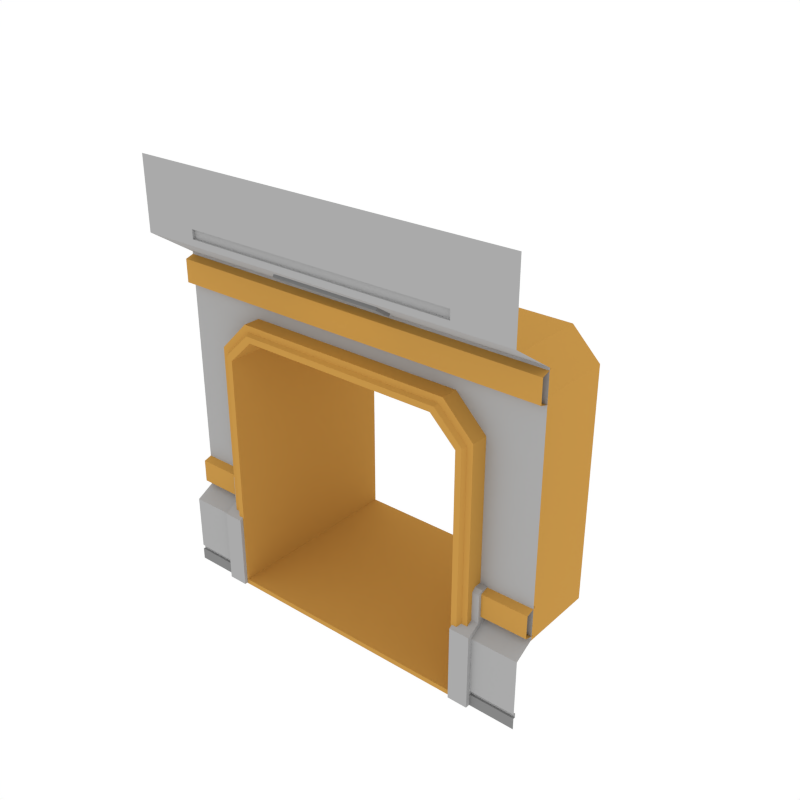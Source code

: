 # Source: DoorDoubleLong_Wall_SideA.blend  (saved by Blender 2.79.0; exported with 4.5.12 LTS)
import bpy
from mathutils import Matrix  # noqa: F401  (used for matrix-valued properties, if any)

bpy.ops.wm.read_factory_settings(use_empty=True)
scene = bpy.context.scene
scene.name = 'Scene'

# ---- collections
col_collection_1 = bpy.data.collections.new('Collection 1'); scene.collection.children.link(col_collection_1)

# ---- materials (node trees are filled in below, after node groups)
mat_main = bpy.data.materials.new('Main')
mat_main.alpha_threshold = 0.0
mat_main.diffuse_color = (0.402, 0.402, 0.402, 1.0)
mat_main.roughness = 0.5
mat_accent = bpy.data.materials.new('Accent')
mat_accent.alpha_threshold = 0.0
mat_accent.diffuse_color = (0.5596, 0.2977, 0.06679, 1.0)
mat_accent.roughness = 0.5
mat_light = bpy.data.materials.new('Light')
mat_light.alpha_threshold = 0.0
mat_light.diffuse_color = (0.4869, 0.4869, 0.4869, 1.0)
mat_light.roughness = 0.5
mat_darkgrey = bpy.data.materials.new('DarkGrey')
mat_darkgrey.alpha_threshold = 0.0
mat_darkgrey.diffuse_color = (0.2395, 0.2395, 0.2395, 1.0)
mat_darkgrey.roughness = 0.5

# ---- node groups
ng_auto_smooth = bpy.data.node_groups.new('Auto Smooth', 'GeometryNodeTree')
_s = ng_auto_smooth.interface.new_socket(name='Geometry', in_out='OUTPUT', socket_type='NodeSocketGeometry')
_s = ng_auto_smooth.interface.new_socket(name='Geometry', in_out='INPUT', socket_type='NodeSocketGeometry')
_s = ng_auto_smooth.interface.new_socket(name='Angle', in_out='INPUT', socket_type='NodeSocketFloat')
_s.subtype = 'ANGLE'
_s.min_value = 0.0
_s.max_value = 3.142
ng_auto_smooth.is_modifier = True
_N = ng_auto_smooth.nodes; _L = ng_auto_smooth.links
n0 = _N.new('NodeGroupOutput'); n0.name = 'Group Output'; n0.location = (480, -100)
n1 = _N.new('NodeGroupInput'); n1.name = 'Group Input'; n1.location = (-420, -300)
n2 = _N.new('NodeGroupInput'); n2.name = 'Group Input.001'; n2.location = (-60, -100)
n3 = _N.new('GeometryNodeSetShadeSmooth'); n3.name = 'Set Shade Smooth'; n3.location = (120, -100)
n3.domain = 'EDGE'
n4 = _N.new('GeometryNodeSetShadeSmooth'); n4.name = 'Set Shade Smooth.001'; n4.location = (300, -100)
n5 = _N.new('GeometryNodeInputMeshEdgeAngle'); n5.name = 'Edge Angle'; n5.location = (-420, -220)
n6 = _N.new('GeometryNodeInputEdgeSmooth'); n6.name = 'Is Edge Smooth'; n6.location = (-60, -160)
n7 = _N.new('GeometryNodeInputShadeSmooth'); n7.name = 'Is Face Smooth'; n7.location = (-240, -340)
n8 = _N.new('FunctionNodeBooleanMath'); n8.name = 'Boolean Math'; n8.location = (-60, -220)
n9 = _N.new('FunctionNodeCompare'); n9.name = 'Compare'; n9.location = (-240, -180)
n9.operation = 'LESS_EQUAL'
_L.new(n5.outputs[0], n9.inputs[0])
_L.new(n4.outputs[0], n0.inputs[0])
_L.new(n1.outputs[1], n9.inputs[1])
_L.new(n9.outputs[0], n8.inputs[0])
_L.new(n7.outputs[0], n8.inputs[1])
_L.new(n2.outputs[0], n3.inputs[0])
_L.new(n6.outputs[0], n3.inputs[1])
_L.new(n3.outputs[0], n4.inputs[0])
_L.new(n8.outputs[0], n3.inputs[2])
n0.is_active_output = True

# ---- material node trees
mat_light.use_nodes = True; mat_light.node_tree.nodes.clear()
_N = mat_light.node_tree.nodes; _L = mat_light.node_tree.links
n0 = _N.new('ShaderNodeOutputMaterial'); n0.name = 'Material Output'; n0.location = (300, 300)
n1 = _N.new('ShaderNodeEmission'); n1.name = 'Emission'; n1.location = (10, 300)
n1.inputs[0].default_value = (1.0, 0.812, 0.3343, 1.0)
n1.inputs[1].default_value = 3.1
_L.new(n1.outputs[0], n0.inputs[0])
n0.is_active_output = True

# ---- world
world_world = bpy.data.worlds.new('World'); scene.world = world_world
world_world.color = (1.0, 1.0, 1.0)
world_world.use_sun_shadow = False
world_world.sun_shadow_jitter_overblur = 0.0
world_world.cycles.sampling_method = 'NONE'
world_world.cycles.sample_map_resolution = 256

# ---- meshes
me_plane_312 = bpy.data.meshes.new('Plane.312')
me_plane_312.from_pydata([(-1.527, -0.04557, 5.221e-05), (-1.321, -0.04557, 5.221e-05), (-1.527, 0.2751, 5.221e-05), (-1.527, 0.2751, 0.8754), (-1.321, 0.2751, 5.221e-05), (-1.321, 0.2751, 0.8754), (-1.527, -0.04557, 0.7771), (-1.527, 0.09051, 0.8525), (-1.321, 0.09051, 0.8525), (-1.321, -0.04557, 0.7771), (-1.527, 0.2751, 1.186), (-1.321, 0.2751, 1.186), (-1.321, 0.1284, 1.186), (-1.321, 0.09051, 1.148), (-1.527, 0.09051, 1.148), (-1.527, 0.1284, 1.186), (-1.454, 1.968, -0.006088), (-1.454, 0.03132, -0.006088), (-1.308, 1.998, -0.006088), (-1.308, -0.009929, -0.006088), (-1.141, 1.968, 2.94), (-1.454, 1.968, 2.625), (-1.454, 0.03132, 2.625), (-1.141, 0.03132, 2.94), (-1.308, 1.998, 2.537), (-1.044, 1.998, 2.792), (-1.044, -0.009929, 2.792), (-1.308, -0.009929, 2.537), (-1.369, -0.009929, -0.006088), (-1.369, -0.009929, 2.574), (-1.084, -0.009929, 2.853), (-1.099, 0.03132, 2.876), (-1.392, 0.03132, -0.006088), (-1.392, 0.03132, 2.588), (1.527, -0.04557, 5.221e-05), (1.321, -0.04557, 5.221e-05), (1.527, 0.2751, 5.221e-05), (1.527, 0.2751, 0.8754), (1.321, 0.2751, 5.221e-05), (1.321, 0.2751, 0.8754), (1.527, -0.04557, 0.7771), (1.527, 0.09051, 0.8525), (1.321, 0.09051, 0.8525), (1.321, -0.04557, 0.7771), (1.527, 0.2751, 1.186), (1.321, 0.2751, 1.186), (1.321, 0.1284, 1.186), (1.321, 0.09051, 1.148), (1.527, 0.09051, 1.148), (1.527, 0.1284, 1.186), (0.0, 1.968, 2.94), (0.0, 0.03132, 2.94), (1.454, 1.968, -0.006088), (1.454, 0.03132, -0.006088), (1.308, 1.998, -0.006088), (1.308, -0.009929, -0.006088), (0.0, -0.009929, 2.792), (0.0, 1.998, 2.792), (1.141, 1.968, 2.94), (1.454, 1.968, 2.625), (1.454, 0.03132, 2.625), (1.141, 0.03132, 2.94), (1.308, 1.998, 2.537), (1.044, 1.998, 2.792), (1.044, -0.009929, 2.792), (1.308, -0.009929, 2.537), (1.369, -0.009929, -0.006088), (0.0, -0.009929, 2.853), (1.369, -0.009929, 2.574), (1.084, -0.009929, 2.853), (1.099, 0.03132, 2.876), (1.392, 0.03132, -0.006088), (0.0, 0.03132, 2.876), (1.392, 0.03132, 2.588), (-2.0, -8.941e-08, 0.0), (-2.0, 0.2064, 3.399), (-2.0, -0.2557, 4.431), (-2.0, 0.2064, 0.8535), (-2.0, -1.043e-07, 0.7412), (-2.0, -0.2557, 3.704), (-2.0, -0.2557, 3.767), (-2.0, -0.2557, 3.86), (-1.412, -0.2557, 4.431), (-1.412, -0.2557, 3.767), (-1.412, -0.2557, 3.86), (-1.412, -0.2271, 3.767), (-1.412, -0.2271, 3.86), (-2.0, 0.2064, 2.902), (-2.0, -9.183e-08, 0.1205), (-2.0, -9.273e-08, 0.1655), (-2.0, 0.022, 0.1655), (-2.0, 0.022, 0.1205), (-2.0, 0.2064, 2.621), (-1.397, 0.2064, 2.621), (-1.397, 0.2064, 3.399), (-1.397, -0.2557, 3.704), (-1.397, 0.2064, 2.902), (-1.397, -6.508e-08, 0.1205), (-1.397, 0.022, 0.1205), (-1.397, -6.246e-08, 0.0), (-1.397, 0.2064, 0.8535), (-1.397, -7.736e-08, 0.7412), (-1.397, -6.584e-08, 0.1655), (-1.397, 0.022, 0.1655), (-1.115, 0.2064, 2.902), (-1.115, 0.2064, 3.399), (-1.115, -0.2557, 3.704), (2.0, -8.941e-08, 0.0), (2.0, 0.2064, 3.399), (2.0, -0.2557, 4.431), (2.0, 0.2064, 0.8535), (2.0, -1.043e-07, 0.7412), (2.0, -0.2557, 3.704), (2.0, -0.2557, 3.767), (2.0, -0.2557, 3.86), (1.412, -0.2557, 4.431), (1.412, -0.2557, 3.767), (1.412, -0.2557, 3.86), (1.412, -0.2271, 3.767), (1.412, -0.2271, 3.86), (2.0, 0.2064, 2.902), (2.0, -9.183e-08, 0.1205), (2.0, -9.273e-08, 0.1655), (2.0, 0.022, 0.1655), (2.0, 0.022, 0.1205), (2.0, 0.2064, 2.621), (0.0, 0.2064, 2.902), (0.0, 0.2064, 3.399), (0.0, -0.2557, 3.704), (0.0, -0.2271, 3.767), (0.0, -0.2557, 4.431), (0.0, -0.2557, 3.86), (0.0, -0.2557, 3.767), (0.0, -0.2271, 3.86), (1.397, 0.2064, 2.621), (1.397, 0.2064, 3.399), (1.397, -0.2557, 3.704), (1.397, 0.2064, 2.902), (1.397, -6.508e-08, 0.1205), (1.397, 0.022, 0.1205), (1.397, -6.246e-08, 0.0), (1.397, 0.2064, 0.8535), (1.397, -7.736e-08, 0.7412), (1.397, -6.584e-08, 0.1655), (1.397, 0.022, 0.1655), (1.115, 0.2064, 2.902), (1.115, 0.2064, 3.399), (1.115, -0.2557, 3.704), (2.0, 0.235, 3.383), (-2.0, 0.235, 3.383), (2.0, 0.1211, 3.348), (-2.0, 0.1211, 3.348), (2.0, 0.1211, 3.112), (-2.0, 0.1211, 3.112), (2.0, 0.2373, 3.077), (-2.0, 0.2373, 3.077), (2.0, 0.235, 1.181), (-2.0, 0.235, 1.181), (2.0, 0.1211, 1.147), (-2.0, 0.1211, 1.147), (2.0, 0.1211, 0.91), (-2.0, 0.1211, 0.91), (2.0, 0.2373, 0.8757), (-2.0, 0.2373, 0.8757), (0.5764, 0.06092, 3.504), (-0.5776, 0.06092, 3.504), (-0.5776, -0.1006, 3.61), (0.5764, -0.1006, 3.61), (0.5764, 0.04097, 3.474), (-0.5776, 0.04097, 3.474), (-0.5776, -0.1206, 3.58), (0.5764, -0.1206, 3.58), (0.524, 0.008428, 3.495), (-0.5252, 0.008428, 3.495), (-0.5252, -0.08927, 3.559), (0.524, -0.08927, 3.559), (0.4922, -0.006625, 3.519), (-0.4934, -0.006625, 3.519), (-0.4934, -0.06527, 3.558), (0.4922, -0.06527, 3.558), (-1.384, 0.235, 1.181), (-1.384, 0.1211, 1.147), (-1.384, 0.1211, 0.91), (-1.384, 0.2373, 0.8757), (1.356, 0.235, 1.181), (1.356, 0.1211, 1.147), (1.356, 0.1211, 0.91), (1.356, 0.2373, 0.8757), (-1.381, 1.998, -0.006088), (0.0, 1.998, 2.866), (-1.381, 1.998, 2.581), (-1.092, 1.998, 2.866), (1.381, 1.998, -0.006088), (1.381, 1.998, 2.581), (1.092, 1.998, 2.866), (-1.398, 1.968, -0.006088), (0.0, 1.968, 2.883), (-1.398, 1.968, 2.591), (1.398, 1.968, -0.006088), (1.398, 1.968, 2.591), (-1.103, 1.968, 2.883), (1.103, 1.968, 2.883), (1.454, 1.968, 0.04502), (1.308, 1.998, 0.04502), (1.454, 0.03132, 0.04502), (1.308, -0.009929, 0.04502), (1.369, -0.009929, 0.04502), (1.392, 0.03132, 0.04502), (1.381, 1.998, 0.04502), (1.398, 1.968, 0.04502), (-1.454, 1.968, 0.04502), (-1.308, 1.998, 0.04502), (-1.454, 0.03132, 0.04502), (-1.308, -0.009929, 0.04502), (-1.369, -0.009929, 0.04502), (-1.392, 0.03132, 0.04502), (-1.381, 1.998, 0.04502), (-1.398, 1.968, 0.04502)], [], [(0, 2, 4, 1), (1, 4, 5, 8, 9), (6, 0, 1, 9), (6, 9, 8, 7), (6, 7, 3, 2, 0), (8, 5, 11, 12, 13), (23, 51, 50, 20), (5, 3, 10, 11), (12, 11, 10, 15), (3, 7, 14, 15, 10), (12, 15, 14, 13), (189, 57, 25, 191), (7, 8, 13, 14), (26, 25, 57, 56), (212, 210, 16, 17), (214, 213, 27, 29), (30, 26, 56, 67), (21, 22, 23, 20), (25, 26, 27, 24), (197, 21, 20, 200), (29, 27, 26, 30), (216, 211, 18, 188), (33, 29, 30, 31), (31, 30, 67, 72), (215, 214, 29, 33), (212, 215, 33, 22), (23, 31, 72, 51), (22, 33, 31, 23), (3, 5, 4, 2), (34, 35, 38, 36), (35, 43, 42, 39, 38), (40, 43, 35, 34), (40, 41, 42, 43), (40, 34, 36, 37, 41), (42, 47, 46, 45, 39), (61, 58, 50, 51), (39, 45, 44, 37), (46, 49, 44, 45), (37, 44, 49, 48, 41), (46, 47, 48, 49), (189, 194, 63, 57), (41, 48, 47, 42), (64, 56, 57, 63), (204, 53, 52, 202), (206, 68, 65, 205), (69, 67, 56, 64), (59, 58, 61, 60), (63, 62, 65, 64), (199, 201, 58, 59), (68, 69, 64, 65), (208, 192, 54, 203), (73, 70, 69, 68), (70, 72, 67, 69), (207, 73, 68, 206), (204, 60, 73, 207), (61, 51, 72, 70), (60, 61, 70, 73), (37, 36, 38, 39), (80, 83, 84, 81), (84, 83, 85, 86), (94, 95, 79, 75), (97, 98, 91, 88), (81, 84, 82, 76), (104, 126, 127, 105), (131, 130, 82, 84), (129, 133, 86, 85), (132, 129, 85, 83), (128, 132, 83, 80, 79, 95, 106), (133, 131, 84, 86), (78, 101, 100, 77), (74, 99, 97, 88), (77, 100, 93, 92), (92, 93, 96, 87), (91, 98, 103, 90), (89, 90, 103, 102), (89, 102, 101, 78), (87, 96, 94, 75), (105, 106, 95, 94), (127, 128, 106, 105), (93, 104, 96), (96, 104, 105, 94), (113, 114, 117, 116), (117, 119, 118, 116), (135, 108, 112, 136), (138, 121, 124, 139), (114, 109, 115, 117), (145, 146, 127, 126), (131, 117, 115, 130), (129, 118, 119, 133), (132, 116, 118, 129), (128, 147, 136, 112, 113, 116, 132), (133, 119, 117, 131), (111, 110, 141, 142), (107, 121, 138, 140), (110, 125, 134, 141), (125, 120, 137, 134), (124, 123, 144, 139), (122, 143, 144, 123), (122, 111, 142, 143), (120, 108, 135, 137), (146, 135, 136, 147), (127, 146, 147, 128), (134, 137, 145), (137, 135, 146, 145), (149, 151, 150, 148), (151, 153, 152, 150), (153, 155, 154, 152), (184, 185, 158, 156), (185, 186, 160, 158), (186, 187, 162, 160), (171, 170, 174, 175), (166, 165, 169, 170), (164, 167, 171, 168), (165, 164, 168, 169), (167, 166, 170, 171), (172, 175, 179, 176), (170, 169, 173, 174), (168, 171, 175, 172), (169, 168, 172, 173), (177, 176, 179, 178), (173, 172, 176, 177), (175, 174, 178, 179), (174, 173, 177, 178), (161, 163, 183, 182), (159, 161, 182, 181), (157, 159, 181, 180), (209, 198, 192, 208), (62, 63, 194, 193), (196, 201, 194, 189), (217, 216, 188, 195), (24, 190, 191, 25), (196, 189, 191, 200), (50, 196, 200, 20), (210, 217, 195, 16), (50, 58, 201, 196), (202, 52, 198, 209), (193, 194, 201, 199), (190, 197, 200, 191), (19, 55, 205, 213), (59, 202, 209, 199), (199, 209, 208, 193), (53, 204, 207, 71), (71, 207, 206, 66), (193, 208, 203, 62), (65, 62, 203, 205), (66, 206, 205, 55), (60, 204, 202, 59), (21, 197, 217, 210), (197, 190, 216, 217), (17, 32, 215, 212), (32, 28, 214, 215), (190, 24, 211, 216), (27, 213, 211, 24), (28, 19, 213, 214), (22, 21, 210, 212), (205, 203, 211, 213), (18, 211, 203, 54)])
me_plane_312.polygons.foreach_set('material_index', [3, 0, 0, 0, 0, 0, 1, 0, 0, 0, 0, 1, 0, 1, 1, 1, 1, 1, 1, 1, 1, 1, 1, 1, 1, 1, 1, 1, 0, 3, 0, 0, 0, 0, 0, 1, 0, 0, 0, 0, 1, 0, 1, 1, 1, 1, 1, 1, 1, 1, 1, 1, 1, 1, 1, 1, 1, 0, 0, 0, 0, 3, 0, 0, 0, 0, 0, 0, 0, 0, 3, 0, 0, 0, 0, 0, 0, 0, 0, 0, 0, 0, 0, 0, 3, 0, 0, 0, 0, 0, 0, 0, 0, 3, 0, 0, 0, 0, 0, 0, 0, 0, 0, 0, 1, 1, 1, 1, 1, 1, 3, 3, 3, 3, 3, 3, 3, 3, 3, 2, 3, 3, 3, 1, 1, 1, 1, 1, 1, 1, 1, 1, 1, 1, 1, 1, 1, 1, 1, 1, 1, 1, 1, 1, 1, 1, 1, 1, 1, 1, 1, 1, 1, 1, 1, 1, 1])
me_plane_312.materials.append(mat_main)
me_plane_312.materials.append(mat_accent)
me_plane_312.materials.append(mat_light)
me_plane_312.materials.append(mat_darkgrey)
me_plane_312.use_remesh_preserve_volume = False
me_plane_312.use_remesh_preserve_attributes = False
me_plane_312.use_mirror_vertex_groups = False
me_plane_312.update()

# ---- objects
ob_doordoublelong_wall_sidea = bpy.data.objects.new('DoorDoubleLong_Wall_SideA', me_plane_312)

# ---- transforms, parenting, visibility, modifiers, constraints
ob_doordoublelong_wall_sidea.location = (0.0, 0.0, 0.0)
ob_doordoublelong_wall_sidea.lineart.crease_threshold = 0.0
_m = ob_doordoublelong_wall_sidea.modifiers.new('Auto Smooth', 'NODES')
_m.node_group = ng_auto_smooth
_gi = [s.identifier for s in ng_auto_smooth.interface.items_tree if s.item_type == 'SOCKET' and s.in_out == 'INPUT']
_m[_gi[1]] = 0.5236  # Angle

# ---- collection membership
col_collection_1.objects.link(ob_doordoublelong_wall_sidea)

# ---- scene / render settings (as saved in the file)
scene.frame_start = 1; scene.frame_end = 250; scene.frame_set(0)
scene.render.engine = 'CYCLES'
scene.render.resolution_x = 1000
scene.render.resolution_y = 1000
scene.render.dither_intensity = 0.0
scene.cycles.samples = 200
scene.cycles.sampling_pattern = 'TABULATED_SOBOL'
scene.cycles.light_sampling_threshold = 0.0
scene.cycles.use_adaptive_sampling = False
scene.cycles.use_light_tree = False
scene.cycles.caustics_reflective = False
scene.cycles.caustics_refractive = False
scene.cycles.blur_glossy = 0.0
scene.cycles.max_bounces = 2
scene.cycles.pixel_filter_type = 'GAUSSIAN'
scene.cycles.sample_clamp_indirect = 0.0
scene.view_settings.view_transform = 'Standard'
bpy.context.view_layer.update()

# ---- added for rendering (the .blend has no active camera): camera
cam_auto = bpy.data.cameras.new('AutoCamera')
cam_auto.lens = 50.0
cam_auto.sensor_width = 36.0
cam_auto.clip_end = 1000.0
ob_auto_camera = bpy.data.objects.new('AutoCamera', cam_auto)
scene.collection.objects.link(ob_auto_camera)
ob_auto_camera.location = (5.90742, -6.21768, 6.93833)
ob_auto_camera.rotation_euler = (1.09748, -7.21219e-08, 0.694738)
scene.camera = ob_auto_camera
bpy.context.view_layer.update()

